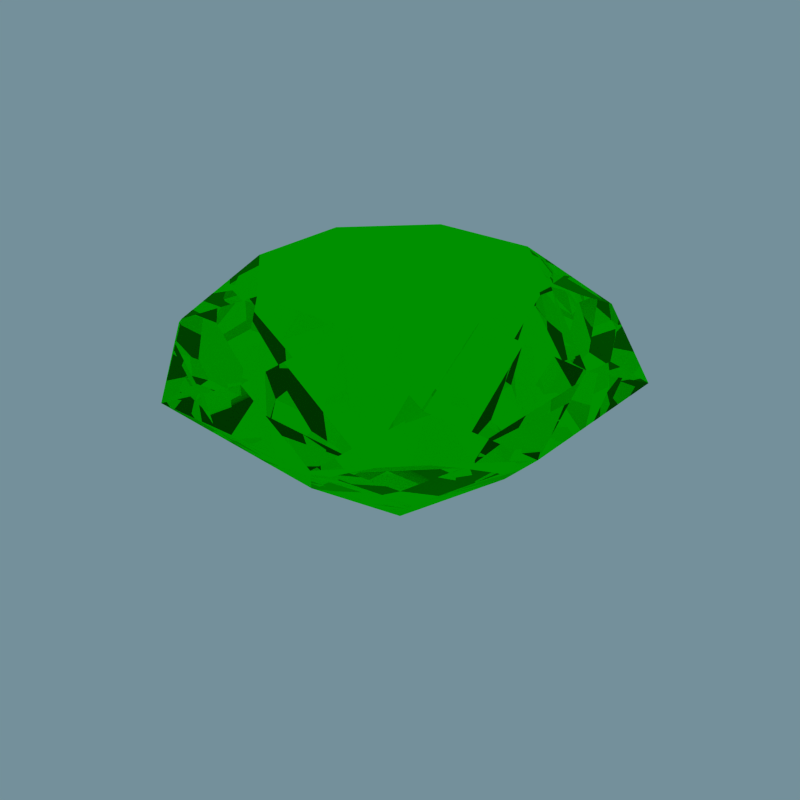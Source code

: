# Source: Deraumere.blend  (saved by Blender 2.78.0; exported with 4.5.12 LTS)
import bpy
from mathutils import Matrix  # noqa: F401  (used for matrix-valued properties, if any)

bpy.ops.wm.read_factory_settings(use_empty=True)
scene = bpy.context.scene
scene.name = 'Scene'

# ---- collections
col_collection_1 = bpy.data.collections.new('Collection 1'); scene.collection.children.link(col_collection_1)

# ---- materials (node trees are filled in below, after node groups)
mat_material_003 = bpy.data.materials.new('Material.003')
mat_material_003.alpha_threshold = 0.0
mat_material_003.preview_render_type = 'SHADERBALL'
mat_material_003.roughness = 0.5
mat_material_003.line_color = (0.0, 0.0, 0.0, 1.0)

# ---- material node trees
mat_material_003.use_nodes = True; mat_material_003.node_tree.nodes.clear()
_N = mat_material_003.node_tree.nodes; _L = mat_material_003.node_tree.links
n0 = _N.new('ShaderNodeOutputMaterial'); n0.name = 'Material Output'; n0.location = (300, 300)
n1 = _N.new('ShaderNodeBsdfGlass'); n1.name = 'Glass BSDF'; n1.location = (100, 300)
n1.distribution = 'BECKMANN'
n1.inputs[0].default_value = (0.0, 1.0, 0.0, 1.0)
n1.inputs[2].default_value = 2.0
_L.new(n1.outputs[0], n0.inputs[0])
n0.is_active_output = True

# ---- world
world_world = bpy.data.worlds.new('World'); scene.world = world_world
world_world.use_nodes = True; world_world.node_tree.nodes.clear()
_N = world_world.node_tree.nodes; _L = world_world.node_tree.links
n0 = _N.new('ShaderNodeOutputWorld'); n0.name = 'World Output'; n0.location = (300, 300)
n1 = _N.new('ShaderNodeBackground'); n1.name = 'Background'; n1.location = (10, 300)
n1.inputs[0].default_value = (0.1753, 0.2793, 0.3264, 1.0)
_L.new(n1.outputs[0], n0.inputs[0])
n0.is_active_output = True
world_world.color = (0.05088, 0.05088, 0.05088)
world_world.use_sun_shadow = False
world_world.sun_shadow_jitter_overblur = 0.0
world_world.cycles.sampling_method = 'NONE'
world_world.cycles.sample_map_resolution = 256

# ---- meshes
me_gem_008 = bpy.data.meshes.new('Gem.008')
me_gem_008.from_pydata([(0.0, 0.0, -0.575), (0.0, 0.0, 0.575), (0.0, 0.5412, -0.175), (0.3827, 0.9239, 0.225), (0.0, 0.8659, 0.4), (0.2296, 0.5543, 0.575), (0.3827, 0.3827, -0.175), (0.9239, 0.3827, 0.225), (0.6123, 0.6123, 0.4), (0.5543, 0.2296, 0.575), (0.5412, 3.314e-17, -0.175), (0.9239, -0.3827, 0.225), (0.8659, 5.302e-17, 0.4), (0.5543, -0.2296, 0.575), (0.3827, -0.3827, -0.175), (0.3827, -0.9239, 0.225), (0.6123, -0.6123, 0.4), (0.2296, -0.5543, 0.575), (6.628e-17, -0.5412, -0.175), (-0.3827, -0.9239, 0.225), (1.06e-16, -0.8659, 0.4), (-0.2296, -0.5543, 0.575), (-0.3827, -0.3827, -0.175), (-0.9239, -0.3827, 0.225), (-0.6123, -0.6123, 0.4), (-0.5543, -0.2296, 0.575), (-0.5412, -9.942e-17, -0.175), (-0.9239, 0.3827, 0.225), (-0.8659, -1.591e-16, 0.4), (-0.5543, 0.2296, 0.575), (-0.3827, 0.3827, -0.175), (-0.3827, 0.9239, 0.225), (-0.6123, 0.6123, 0.4), (-0.2296, 0.5543, 0.575)], [], [(6, 0, 2, 3), (6, 3, 7), (7, 3, 8), (8, 3, 4, 5), (8, 5, 9), (10, 0, 6, 7), (10, 7, 11), (11, 7, 12), (12, 7, 8, 9), (12, 9, 13), (14, 0, 10, 11), (14, 11, 15), (15, 11, 16), (16, 11, 12, 13), (16, 13, 17), (18, 0, 14, 15), (18, 15, 19), (19, 15, 20), (20, 15, 16, 17), (20, 17, 21), (22, 0, 18, 19), (22, 19, 23), (23, 19, 24), (24, 19, 20, 21), (24, 21, 25), (26, 0, 22, 23), (26, 23, 27), (27, 23, 28), (28, 23, 24, 25), (28, 25, 29), (30, 0, 26, 27), (30, 27, 31), (31, 27, 32), (32, 27, 28, 29), (32, 29, 33), (2, 0, 30, 31), (2, 31, 3), (3, 31, 4), (4, 31, 32, 33), (4, 33, 5), (5, 1, 33), (1, 5, 9), (1, 9, 13), (1, 13, 17), (1, 17, 21), (1, 21, 25), (1, 25, 29), (1, 29, 33)])
me_gem_008.materials.append(mat_material_003)
me_gem_008.use_remesh_preserve_volume = False
me_gem_008.use_remesh_preserve_attributes = False
me_gem_008.use_mirror_vertex_groups = False
me_gem_008.update()

# ---- objects
ob_gem_008 = bpy.data.objects.new('Gem.008', me_gem_008)

# ---- transforms, parenting, visibility, modifiers, constraints
ob_gem_008.location = (0.06379, 0.02957, -0.024)
ob_gem_008.lineart.crease_threshold = 0.0

# ---- collection membership
col_collection_1.objects.link(ob_gem_008)

# ---- scene / render settings (as saved in the file)
scene.frame_start = 1; scene.frame_end = 250; scene.frame_set(1)
scene.render.engine = 'CYCLES'
scene.render.image_settings.compression = 90
scene.render.resolution_x = 1080
scene.render.resolution_percentage = 50
scene.render.dither_intensity = 0.0
scene.cycles.use_denoising = False
scene.cycles.samples = 10
scene.cycles.sampling_pattern = 'TABULATED_SOBOL'
scene.cycles.light_sampling_threshold = 0.0
scene.cycles.use_adaptive_sampling = False
scene.cycles.use_light_tree = False
scene.cycles.blur_glossy = 0.0
scene.cycles.volume_bounces = 1
scene.cycles.pixel_filter_type = 'GAUSSIAN'
scene.cycles.sample_clamp_indirect = 0.0
scene.view_settings.view_transform = 'Standard'
bpy.context.view_layer.update()

# ---- added for rendering (the .blend has no active camera): camera
cam_auto = bpy.data.cameras.new('AutoCamera')
cam_auto.lens = 50.0
cam_auto.sensor_width = 36.0
cam_auto.clip_end = 1000.0
ob_auto_camera = bpy.data.objects.new('AutoCamera', cam_auto)
scene.collection.objects.link(ob_auto_camera)
ob_auto_camera.location = (2.70529, -3.14023, 2.0892)
ob_auto_camera.rotation_euler = (1.09748, -7.21219e-08, 0.694738)
scene.camera = ob_auto_camera
bpy.context.view_layer.update()
